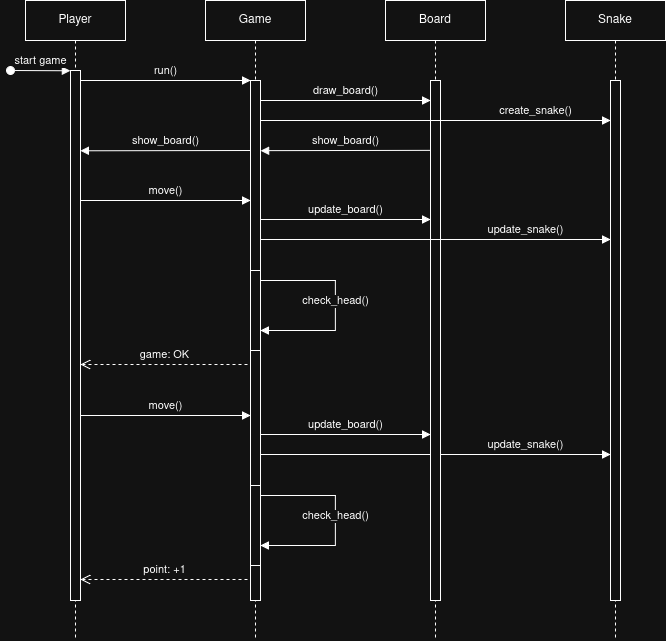

The diagram above was exported from draw.io. Its source (the exported page's mxGraphModel, read from the mxfile embedded in the PNG):
<mxGraphModel dx="1940" dy="588" grid="1" gridSize="10" guides="1" tooltips="1" connect="1" arrows="1" fold="1" page="1" pageScale="1" pageWidth="850" pageHeight="1100" math="0" shadow="0">
  <root>
    <mxCell id="0" />
    <mxCell id="1" parent="0" />
    <mxCell id="aM9ryv3xv72pqoxQDRHE-1" value="Player" style="shape=umlLifeline;perimeter=lifelinePerimeter;whiteSpace=wrap;html=1;container=0;dropTarget=0;collapsible=0;recursiveResize=0;outlineConnect=0;portConstraint=eastwest;newEdgeStyle={&quot;edgeStyle&quot;:&quot;elbowEdgeStyle&quot;,&quot;elbow&quot;:&quot;vertical&quot;,&quot;curved&quot;:0,&quot;rounded&quot;:0};" parent="1" vertex="1">
      <mxGeometry x="-750" y="140" width="100" height="640" as="geometry" />
    </mxCell>
    <mxCell id="aM9ryv3xv72pqoxQDRHE-2" value="" style="html=1;points=[];perimeter=orthogonalPerimeter;outlineConnect=0;targetShapes=umlLifeline;portConstraint=eastwest;newEdgeStyle={&quot;edgeStyle&quot;:&quot;elbowEdgeStyle&quot;,&quot;elbow&quot;:&quot;vertical&quot;,&quot;curved&quot;:0,&quot;rounded&quot;:0};" parent="aM9ryv3xv72pqoxQDRHE-1" vertex="1">
      <mxGeometry x="45" y="70" width="10" height="530" as="geometry" />
    </mxCell>
    <mxCell id="aM9ryv3xv72pqoxQDRHE-3" value="start game" style="html=1;verticalAlign=bottom;startArrow=oval;endArrow=block;startSize=8;edgeStyle=elbowEdgeStyle;elbow=vertical;curved=0;rounded=0;" parent="aM9ryv3xv72pqoxQDRHE-1" target="aM9ryv3xv72pqoxQDRHE-2" edge="1">
      <mxGeometry relative="1" as="geometry">
        <mxPoint x="-15" y="70" as="sourcePoint" />
      </mxGeometry>
    </mxCell>
    <mxCell id="aM9ryv3xv72pqoxQDRHE-5" value="Game" style="shape=umlLifeline;perimeter=lifelinePerimeter;whiteSpace=wrap;html=1;container=0;dropTarget=0;collapsible=0;recursiveResize=0;outlineConnect=0;portConstraint=eastwest;newEdgeStyle={&quot;edgeStyle&quot;:&quot;elbowEdgeStyle&quot;,&quot;elbow&quot;:&quot;vertical&quot;,&quot;curved&quot;:0,&quot;rounded&quot;:0};" parent="1" vertex="1">
      <mxGeometry x="-570" y="140" width="100" height="640" as="geometry" />
    </mxCell>
    <mxCell id="aM9ryv3xv72pqoxQDRHE-6" value="" style="html=1;points=[];perimeter=orthogonalPerimeter;outlineConnect=0;targetShapes=umlLifeline;portConstraint=eastwest;newEdgeStyle={&quot;edgeStyle&quot;:&quot;elbowEdgeStyle&quot;,&quot;elbow&quot;:&quot;vertical&quot;,&quot;curved&quot;:0,&quot;rounded&quot;:0};" parent="aM9ryv3xv72pqoxQDRHE-5" vertex="1">
      <mxGeometry x="45" y="80" width="10" height="520" as="geometry" />
    </mxCell>
    <mxCell id="7gO_rQfcMLmr5ZBwqk1m-13" value="check_head()" style="html=1;verticalAlign=bottom;endArrow=block;edgeStyle=elbowEdgeStyle;elbow=vertical;curved=0;rounded=0;" edge="1" parent="aM9ryv3xv72pqoxQDRHE-5" target="aM9ryv3xv72pqoxQDRHE-6">
      <mxGeometry x="-0.52" relative="1" as="geometry">
        <mxPoint x="130" y="280" as="sourcePoint" />
        <Array as="points">
          <mxPoint x="130" y="330" />
        </Array>
        <mxPoint x="55" y="346" as="targetPoint" />
        <mxPoint as="offset" />
      </mxGeometry>
    </mxCell>
    <mxCell id="aM9ryv3xv72pqoxQDRHE-4" value="" style="html=1;points=[];perimeter=orthogonalPerimeter;outlineConnect=0;targetShapes=umlLifeline;portConstraint=eastwest;newEdgeStyle={&quot;edgeStyle&quot;:&quot;elbowEdgeStyle&quot;,&quot;elbow&quot;:&quot;vertical&quot;,&quot;curved&quot;:0,&quot;rounded&quot;:0};" parent="aM9ryv3xv72pqoxQDRHE-5" vertex="1">
      <mxGeometry x="45" y="270" width="10" height="80" as="geometry" />
    </mxCell>
    <mxCell id="7gO_rQfcMLmr5ZBwqk1m-16" value="check_head()" style="html=1;verticalAlign=bottom;endArrow=block;edgeStyle=elbowEdgeStyle;elbow=vertical;curved=0;rounded=0;" edge="1" parent="aM9ryv3xv72pqoxQDRHE-5">
      <mxGeometry x="-0.52" relative="1" as="geometry">
        <mxPoint x="130" y="495" as="sourcePoint" />
        <Array as="points">
          <mxPoint x="130" y="545" />
        </Array>
        <mxPoint x="55" y="545" as="targetPoint" />
        <mxPoint as="offset" />
      </mxGeometry>
    </mxCell>
    <mxCell id="7gO_rQfcMLmr5ZBwqk1m-17" value="" style="html=1;points=[];perimeter=orthogonalPerimeter;outlineConnect=0;targetShapes=umlLifeline;portConstraint=eastwest;newEdgeStyle={&quot;edgeStyle&quot;:&quot;elbowEdgeStyle&quot;,&quot;elbow&quot;:&quot;vertical&quot;,&quot;curved&quot;:0,&quot;rounded&quot;:0};" vertex="1" parent="aM9ryv3xv72pqoxQDRHE-5">
      <mxGeometry x="45" y="485" width="10" height="80" as="geometry" />
    </mxCell>
    <mxCell id="7gO_rQfcMLmr5ZBwqk1m-18" value="move()" style="html=1;verticalAlign=bottom;endArrow=block;edgeStyle=elbowEdgeStyle;elbow=vertical;curved=0;rounded=0;" edge="1" parent="aM9ryv3xv72pqoxQDRHE-5">
      <mxGeometry relative="1" as="geometry">
        <mxPoint x="-125" y="415" as="sourcePoint" />
        <Array as="points">
          <mxPoint x="-40" y="415" />
        </Array>
        <mxPoint x="45" y="415" as="targetPoint" />
        <mxPoint as="offset" />
      </mxGeometry>
    </mxCell>
    <mxCell id="7gO_rQfcMLmr5ZBwqk1m-19" value="update_board()" style="html=1;verticalAlign=bottom;endArrow=block;edgeStyle=elbowEdgeStyle;elbow=vertical;curved=0;rounded=0;" edge="1" parent="aM9ryv3xv72pqoxQDRHE-5">
      <mxGeometry relative="1" as="geometry">
        <mxPoint x="55" y="434" as="sourcePoint" />
        <Array as="points">
          <mxPoint x="140" y="434" />
        </Array>
        <mxPoint x="225" y="434" as="targetPoint" />
      </mxGeometry>
    </mxCell>
    <mxCell id="7gO_rQfcMLmr5ZBwqk1m-20" value="update_snake()" style="html=1;verticalAlign=bottom;endArrow=block;edgeStyle=elbowEdgeStyle;elbow=vertical;curved=0;rounded=0;" edge="1" parent="aM9ryv3xv72pqoxQDRHE-5">
      <mxGeometry x="0.5143" relative="1" as="geometry">
        <mxPoint x="55" y="454" as="sourcePoint" />
        <Array as="points">
          <mxPoint x="320" y="454" />
        </Array>
        <mxPoint x="405" y="454" as="targetPoint" />
        <mxPoint as="offset" />
      </mxGeometry>
    </mxCell>
    <mxCell id="7gO_rQfcMLmr5ZBwqk1m-21" value="" style="endArrow=none;html=1;rounded=0;" edge="1" parent="aM9ryv3xv72pqoxQDRHE-5" source="7gO_rQfcMLmr5ZBwqk1m-17">
      <mxGeometry width="50" height="50" relative="1" as="geometry">
        <mxPoint x="40" y="545" as="sourcePoint" />
        <mxPoint x="130" y="495" as="targetPoint" />
      </mxGeometry>
    </mxCell>
    <mxCell id="7gO_rQfcMLmr5ZBwqk1m-22" value="point: +1" style="html=1;verticalAlign=bottom;endArrow=open;dashed=1;endSize=8;curved=0;rounded=0;" edge="1" parent="aM9ryv3xv72pqoxQDRHE-5">
      <mxGeometry relative="1" as="geometry">
        <mxPoint x="42" y="579" as="sourcePoint" />
        <mxPoint x="-125" y="579" as="targetPoint" />
      </mxGeometry>
    </mxCell>
    <mxCell id="aM9ryv3xv72pqoxQDRHE-7" value="run()" style="html=1;verticalAlign=bottom;endArrow=block;edgeStyle=elbowEdgeStyle;elbow=vertical;curved=0;rounded=0;" parent="1" source="aM9ryv3xv72pqoxQDRHE-2" target="aM9ryv3xv72pqoxQDRHE-6" edge="1">
      <mxGeometry relative="1" as="geometry">
        <mxPoint x="-595" y="230" as="sourcePoint" />
        <Array as="points">
          <mxPoint x="-610" y="220" />
        </Array>
      </mxGeometry>
    </mxCell>
    <mxCell id="7gO_rQfcMLmr5ZBwqk1m-1" value="Board" style="shape=umlLifeline;perimeter=lifelinePerimeter;whiteSpace=wrap;html=1;container=0;dropTarget=0;collapsible=0;recursiveResize=0;outlineConnect=0;portConstraint=eastwest;newEdgeStyle={&quot;edgeStyle&quot;:&quot;elbowEdgeStyle&quot;,&quot;elbow&quot;:&quot;vertical&quot;,&quot;curved&quot;:0,&quot;rounded&quot;:0};" vertex="1" parent="1">
      <mxGeometry x="-390" y="140" width="100" height="640" as="geometry" />
    </mxCell>
    <mxCell id="7gO_rQfcMLmr5ZBwqk1m-2" value="" style="html=1;points=[];perimeter=orthogonalPerimeter;outlineConnect=0;targetShapes=umlLifeline;portConstraint=eastwest;newEdgeStyle={&quot;edgeStyle&quot;:&quot;elbowEdgeStyle&quot;,&quot;elbow&quot;:&quot;vertical&quot;,&quot;curved&quot;:0,&quot;rounded&quot;:0};" vertex="1" parent="7gO_rQfcMLmr5ZBwqk1m-1">
      <mxGeometry x="45" y="80" width="10" height="520" as="geometry" />
    </mxCell>
    <mxCell id="7gO_rQfcMLmr5ZBwqk1m-4" value="draw_board()" style="html=1;verticalAlign=bottom;endArrow=block;edgeStyle=elbowEdgeStyle;elbow=vertical;curved=0;rounded=0;" edge="1" parent="1">
      <mxGeometry relative="1" as="geometry">
        <mxPoint x="-515" y="240" as="sourcePoint" />
        <Array as="points">
          <mxPoint x="-430" y="240" />
        </Array>
        <mxPoint x="-345" y="240" as="targetPoint" />
      </mxGeometry>
    </mxCell>
    <mxCell id="7gO_rQfcMLmr5ZBwqk1m-5" value="show_board()" style="html=1;verticalAlign=bottom;endArrow=block;edgeStyle=elbowEdgeStyle;elbow=vertical;curved=0;rounded=0;" edge="1" parent="1">
      <mxGeometry x="0.0034" relative="1" as="geometry">
        <mxPoint x="-344.94000000000005" y="289.86" as="sourcePoint" />
        <Array as="points">
          <mxPoint x="-295" y="290.14" />
        </Array>
        <mxPoint x="-514.7666666666667" y="290.14" as="targetPoint" />
        <mxPoint as="offset" />
      </mxGeometry>
    </mxCell>
    <mxCell id="7gO_rQfcMLmr5ZBwqk1m-6" value="show_board()" style="html=1;verticalAlign=bottom;endArrow=block;edgeStyle=elbowEdgeStyle;elbow=vertical;curved=0;rounded=0;" edge="1" parent="1">
      <mxGeometry x="0.0034" relative="1" as="geometry">
        <mxPoint x="-525.1733333333334" y="290" as="sourcePoint" />
        <Array as="points">
          <mxPoint x="-475.23333333333335" y="290.28" />
        </Array>
        <mxPoint x="-695" y="290.28" as="targetPoint" />
        <mxPoint as="offset" />
      </mxGeometry>
    </mxCell>
    <mxCell id="7gO_rQfcMLmr5ZBwqk1m-7" value="move()" style="html=1;verticalAlign=bottom;endArrow=block;edgeStyle=elbowEdgeStyle;elbow=vertical;curved=0;rounded=0;" edge="1" parent="1" target="aM9ryv3xv72pqoxQDRHE-6">
      <mxGeometry relative="1" as="geometry">
        <mxPoint x="-695" y="340" as="sourcePoint" />
        <Array as="points">
          <mxPoint x="-610" y="340" />
        </Array>
        <mxPoint x="-520" y="340" as="targetPoint" />
        <mxPoint as="offset" />
      </mxGeometry>
    </mxCell>
    <mxCell id="7gO_rQfcMLmr5ZBwqk1m-8" value="Snake" style="shape=umlLifeline;perimeter=lifelinePerimeter;whiteSpace=wrap;html=1;container=0;dropTarget=0;collapsible=0;recursiveResize=0;outlineConnect=0;portConstraint=eastwest;newEdgeStyle={&quot;edgeStyle&quot;:&quot;elbowEdgeStyle&quot;,&quot;elbow&quot;:&quot;vertical&quot;,&quot;curved&quot;:0,&quot;rounded&quot;:0};" vertex="1" parent="1">
      <mxGeometry x="-210" y="140" width="100" height="640" as="geometry" />
    </mxCell>
    <mxCell id="7gO_rQfcMLmr5ZBwqk1m-9" value="" style="html=1;points=[];perimeter=orthogonalPerimeter;outlineConnect=0;targetShapes=umlLifeline;portConstraint=eastwest;newEdgeStyle={&quot;edgeStyle&quot;:&quot;elbowEdgeStyle&quot;,&quot;elbow&quot;:&quot;vertical&quot;,&quot;curved&quot;:0,&quot;rounded&quot;:0};" vertex="1" parent="7gO_rQfcMLmr5ZBwqk1m-8">
      <mxGeometry x="45" y="80" width="10" height="520" as="geometry" />
    </mxCell>
    <mxCell id="7gO_rQfcMLmr5ZBwqk1m-10" value="create_snake()" style="html=1;verticalAlign=bottom;endArrow=block;edgeStyle=elbowEdgeStyle;elbow=vertical;curved=0;rounded=0;" edge="1" parent="1" source="aM9ryv3xv72pqoxQDRHE-6">
      <mxGeometry x="0.5714" relative="1" as="geometry">
        <mxPoint x="-510" y="260" as="sourcePoint" />
        <Array as="points">
          <mxPoint x="-425" y="260" />
        </Array>
        <mxPoint x="-165" y="260" as="targetPoint" />
        <mxPoint as="offset" />
      </mxGeometry>
    </mxCell>
    <mxCell id="7gO_rQfcMLmr5ZBwqk1m-11" value="update_board()" style="html=1;verticalAlign=bottom;endArrow=block;edgeStyle=elbowEdgeStyle;elbow=vertical;curved=0;rounded=0;" edge="1" parent="1">
      <mxGeometry relative="1" as="geometry">
        <mxPoint x="-515" y="359" as="sourcePoint" />
        <Array as="points">
          <mxPoint x="-430" y="359" />
        </Array>
        <mxPoint x="-345" y="359" as="targetPoint" />
      </mxGeometry>
    </mxCell>
    <mxCell id="7gO_rQfcMLmr5ZBwqk1m-12" value="update_snake()" style="html=1;verticalAlign=bottom;endArrow=block;edgeStyle=elbowEdgeStyle;elbow=vertical;curved=0;rounded=0;" edge="1" parent="1">
      <mxGeometry x="0.5143" relative="1" as="geometry">
        <mxPoint x="-515" y="379" as="sourcePoint" />
        <Array as="points">
          <mxPoint x="-250" y="379" />
        </Array>
        <mxPoint x="-165" y="379" as="targetPoint" />
        <mxPoint as="offset" />
      </mxGeometry>
    </mxCell>
    <mxCell id="7gO_rQfcMLmr5ZBwqk1m-14" value="" style="endArrow=none;html=1;rounded=0;" edge="1" parent="1" source="aM9ryv3xv72pqoxQDRHE-4">
      <mxGeometry width="50" height="50" relative="1" as="geometry">
        <mxPoint x="-530" y="470" as="sourcePoint" />
        <mxPoint x="-440" y="420" as="targetPoint" />
      </mxGeometry>
    </mxCell>
    <mxCell id="7gO_rQfcMLmr5ZBwqk1m-15" value="game: OK" style="html=1;verticalAlign=bottom;endArrow=open;dashed=1;endSize=8;curved=0;rounded=0;" edge="1" parent="1" target="aM9ryv3xv72pqoxQDRHE-2">
      <mxGeometry relative="1" as="geometry">
        <mxPoint x="-528" y="504" as="sourcePoint" />
        <mxPoint x="-608" y="504" as="targetPoint" />
      </mxGeometry>
    </mxCell>
  </root>
</mxGraphModel>